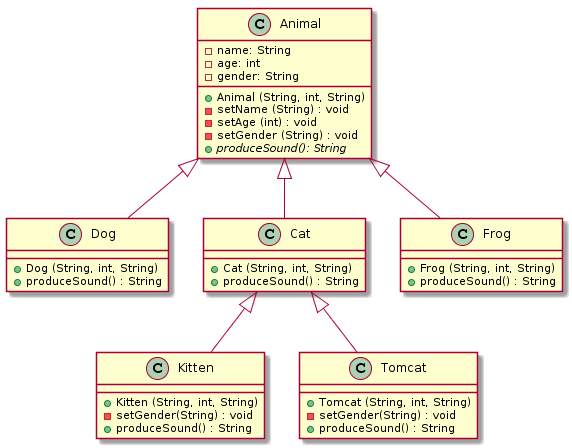

The diagram above was rendered by PlantUML. Its source (embedded in the PNG):
@startuml
Animal <|-- Dog
Animal <|-- Cat
Animal <|-- Frog
Cat <|-- Kitten
Cat <|-- Tomcat
class Animal{
   - name: String
   - age: int 
   - gender: String 
   + Animal (String, int, String) 
   - setName (String) : void
   - setAge (int) : void
   - setGender (String) : void
   {abstract} + produceSound(): String
}

class Dog {
   + Dog (String, int, String)
   + produceSound() : String
}

class Cat {
   + Cat (String, int, String)
   + produceSound() : String
}

class Frog {
   + Frog (String, int, String)
   + produceSound() : String
}

class Kitten {
   + Kitten (String, int, String)
   - setGender(String) : void
   + produceSound() : String
}

class Tomcat {
   + Tomcat (String, int, String)
   - setGender(String) : void
   + produceSound() : String
}
@enduml